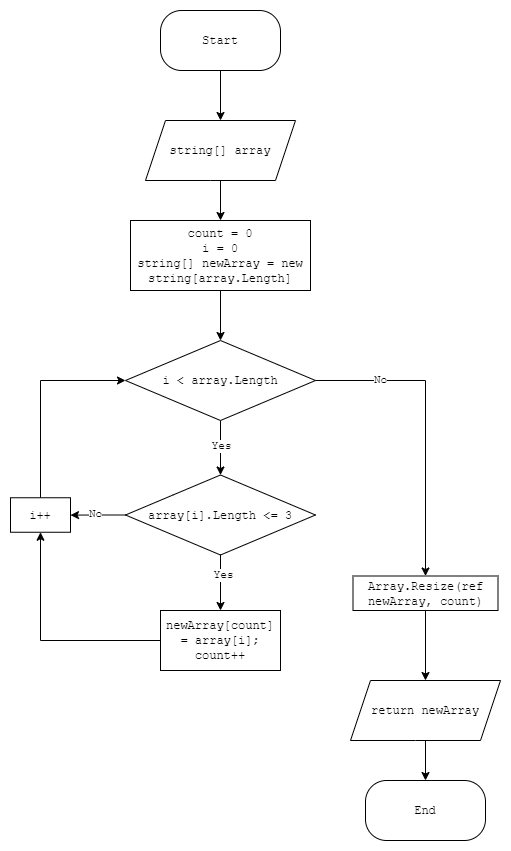

The diagram above was exported from draw.io. Its source (the exported page's mxGraphModel, read from the mxfile embedded in the PNG):
<mxGraphModel dx="933" dy="782" grid="1" gridSize="10" guides="1" tooltips="1" connect="1" arrows="1" fold="1" page="1" pageScale="1" pageWidth="827" pageHeight="1169" background="none" math="0" shadow="0">
  <root>
    <mxCell id="0" />
    <mxCell id="1" parent="0" />
    <mxCell id="2" value="" style="edgeStyle=orthogonalEdgeStyle;rounded=0;orthogonalLoop=1;jettySize=auto;html=1;fontFamily=Courier New;" edge="1" source="3" target="7" parent="1">
      <mxGeometry relative="1" as="geometry" />
    </mxCell>
    <mxCell id="3" value="&lt;font face=&quot;Courier New&quot;&gt;Start&lt;/font&gt;" style="rounded=1;whiteSpace=wrap;html=1;arcSize=35;" vertex="1" parent="1">
      <mxGeometry x="200" y="40" width="120" height="60" as="geometry" />
    </mxCell>
    <mxCell id="4" value="" style="edgeStyle=orthogonalEdgeStyle;rounded=0;orthogonalLoop=1;jettySize=auto;html=1;fontFamily=Courier New;" edge="1" source="5" target="12" parent="1">
      <mxGeometry relative="1" as="geometry" />
    </mxCell>
    <mxCell id="5" value="&lt;font face=&quot;Courier New&quot;&gt;count = 0&lt;br&gt;i = 0&lt;br&gt;string[] newArray = new string[array.Length]&lt;/font&gt;" style="whiteSpace=wrap;html=1;rounded=1;arcSize=0;" vertex="1" parent="1">
      <mxGeometry x="170" y="250" width="180" height="70" as="geometry" />
    </mxCell>
    <mxCell id="6" style="edgeStyle=orthogonalEdgeStyle;rounded=0;orthogonalLoop=1;jettySize=auto;html=1;exitX=0.5;exitY=1;exitDx=0;exitDy=0;entryX=0.5;entryY=0;entryDx=0;entryDy=0;fontFamily=Courier New;" edge="1" source="7" target="5" parent="1">
      <mxGeometry relative="1" as="geometry" />
    </mxCell>
    <mxCell id="7" value="&lt;font face=&quot;Courier New&quot;&gt;string[] array&lt;/font&gt;" style="shape=parallelogram;perimeter=parallelogramPerimeter;whiteSpace=wrap;html=1;fixedSize=1;rounded=1;arcSize=0;" vertex="1" parent="1">
      <mxGeometry x="185" y="150" width="150" height="60" as="geometry" />
    </mxCell>
    <mxCell id="8" value="" style="edgeStyle=orthogonalEdgeStyle;rounded=0;orthogonalLoop=1;jettySize=auto;html=1;fontFamily=Courier New;exitX=0.5;exitY=1;exitDx=0;exitDy=0;" edge="1" source="12" target="17" parent="1">
      <mxGeometry relative="1" as="geometry" />
    </mxCell>
    <mxCell id="9" value="Yes" style="edgeLabel;html=1;align=center;verticalAlign=middle;resizable=0;points=[];fontFamily=Courier New;" vertex="1" connectable="0" parent="8">
      <mxGeometry x="-0.1" relative="1" as="geometry">
        <mxPoint as="offset" />
      </mxGeometry>
    </mxCell>
    <mxCell id="10" style="edgeStyle=orthogonalEdgeStyle;rounded=0;orthogonalLoop=1;jettySize=auto;html=1;exitX=1;exitY=0.5;exitDx=0;exitDy=0;entryX=0.5;entryY=0;entryDx=0;entryDy=0;fontFamily=Courier New;" edge="1" source="12" target="26" parent="1">
      <mxGeometry relative="1" as="geometry" />
    </mxCell>
    <mxCell id="11" value="No" style="edgeLabel;html=1;align=center;verticalAlign=middle;resizable=0;points=[];fontFamily=Courier New;" vertex="1" connectable="0" parent="10">
      <mxGeometry x="-0.5788" y="1" relative="1" as="geometry">
        <mxPoint as="offset" />
      </mxGeometry>
    </mxCell>
    <mxCell id="12" value="&lt;font face=&quot;Courier New&quot;&gt;i &amp;lt;&amp;nbsp;array.Length&lt;/font&gt;" style="rhombus;whiteSpace=wrap;html=1;rounded=1;arcSize=0;" vertex="1" parent="1">
      <mxGeometry x="165" y="370" width="190" height="80" as="geometry" />
    </mxCell>
    <mxCell id="13" value="" style="edgeStyle=orthogonalEdgeStyle;rounded=0;orthogonalLoop=1;jettySize=auto;html=1;fontFamily=Courier New;exitX=0.5;exitY=1;exitDx=0;exitDy=0;" edge="1" source="17" target="19" parent="1">
      <mxGeometry relative="1" as="geometry" />
    </mxCell>
    <mxCell id="14" value="Yes" style="edgeLabel;html=1;align=center;verticalAlign=middle;resizable=0;points=[];fontFamily=Courier New;" vertex="1" connectable="0" parent="13">
      <mxGeometry x="-0.2667" y="2" relative="1" as="geometry">
        <mxPoint as="offset" />
      </mxGeometry>
    </mxCell>
    <mxCell id="15" value="" style="edgeStyle=orthogonalEdgeStyle;rounded=0;orthogonalLoop=1;jettySize=auto;html=1;fontFamily=Courier New;" edge="1" source="17" target="21" parent="1">
      <mxGeometry relative="1" as="geometry" />
    </mxCell>
    <mxCell id="16" value="No" style="edgeLabel;html=1;align=center;verticalAlign=middle;resizable=0;points=[];fontFamily=Courier New;" vertex="1" connectable="0" parent="15">
      <mxGeometry x="0.1362" y="-1" relative="1" as="geometry">
        <mxPoint as="offset" />
      </mxGeometry>
    </mxCell>
    <mxCell id="17" value="&lt;font face=&quot;Courier New&quot;&gt;array[i].Length &amp;lt;= 3&lt;/font&gt;" style="rhombus;whiteSpace=wrap;html=1;rounded=1;arcSize=0;" vertex="1" parent="1">
      <mxGeometry x="165" y="504.5" width="190" height="80" as="geometry" />
    </mxCell>
    <mxCell id="18" style="edgeStyle=orthogonalEdgeStyle;rounded=0;orthogonalLoop=1;jettySize=auto;html=1;exitX=0;exitY=0.5;exitDx=0;exitDy=0;entryX=0.5;entryY=1;entryDx=0;entryDy=0;fontFamily=Courier New;" edge="1" source="19" target="21" parent="1">
      <mxGeometry relative="1" as="geometry" />
    </mxCell>
    <mxCell id="19" value="&lt;font face=&quot;Courier New&quot;&gt;newArray[count] = array[i];&lt;br&gt;count++&lt;/font&gt;" style="whiteSpace=wrap;html=1;rounded=1;arcSize=0;" vertex="1" parent="1">
      <mxGeometry x="200" y="640" width="120" height="60" as="geometry" />
    </mxCell>
    <mxCell id="20" style="edgeStyle=orthogonalEdgeStyle;rounded=0;orthogonalLoop=1;jettySize=auto;html=1;exitX=0.5;exitY=0;exitDx=0;exitDy=0;entryX=0;entryY=0.5;entryDx=0;entryDy=0;fontFamily=Courier New;" edge="1" source="21" target="12" parent="1">
      <mxGeometry relative="1" as="geometry" />
    </mxCell>
    <mxCell id="21" value="&lt;font face=&quot;Courier New&quot;&gt;i++&lt;/font&gt;" style="whiteSpace=wrap;html=1;rounded=1;arcSize=0;" vertex="1" parent="1">
      <mxGeometry x="50" y="527.25" width="60" height="34.5" as="geometry" />
    </mxCell>
    <mxCell id="22" style="edgeStyle=orthogonalEdgeStyle;rounded=0;orthogonalLoop=1;jettySize=auto;html=1;exitX=0.5;exitY=1;exitDx=0;exitDy=0;entryX=0.5;entryY=0;entryDx=0;entryDy=0;fontFamily=Courier New;" edge="1" source="23" target="24" parent="1">
      <mxGeometry relative="1" as="geometry" />
    </mxCell>
    <mxCell id="23" value="&lt;font face=&quot;Courier New&quot;&gt;return newArray&lt;/font&gt;" style="shape=parallelogram;perimeter=parallelogramPerimeter;whiteSpace=wrap;html=1;fixedSize=1;rounded=1;arcSize=0;" vertex="1" parent="1">
      <mxGeometry x="390" y="710" width="150" height="60" as="geometry" />
    </mxCell>
    <mxCell id="24" value="&lt;font face=&quot;Courier New&quot;&gt;End&lt;/font&gt;" style="rounded=1;whiteSpace=wrap;html=1;arcSize=35;fontFamily=Courier New;" vertex="1" parent="1">
      <mxGeometry x="405" y="810" width="120" height="60" as="geometry" />
    </mxCell>
    <mxCell id="25" style="edgeStyle=orthogonalEdgeStyle;rounded=0;orthogonalLoop=1;jettySize=auto;html=1;exitX=0.5;exitY=1;exitDx=0;exitDy=0;fontFamily=Courier New;" edge="1" source="26" target="23" parent="1">
      <mxGeometry relative="1" as="geometry" />
    </mxCell>
    <mxCell id="26" value="&lt;font face=&quot;Courier New&quot;&gt;Array.Resize(ref newArray, count)&lt;/font&gt;" style="whiteSpace=wrap;html=1;rounded=1;arcSize=0;" vertex="1" parent="1">
      <mxGeometry x="392.5" y="605.5" width="145" height="34.5" as="geometry" />
    </mxCell>
  </root>
</mxGraphModel>